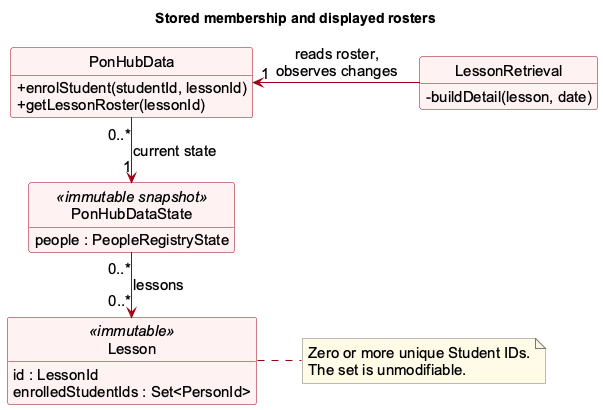

The diagram above was rendered by PlantUML. Its source (embedded in the PNG):
@startuml
' Draft by Vincent Lin with OpenAI Codex assistance.
' Self-contained source; render with PlantUML 1.2025.3.
skinparam defaultFontName Arial
skinparam defaultFontSize 15
skinparam shadowing false
skinparam style strictuml
skinparam classAttributeIconSize 0
skinparam classBackgroundColor #FFF2F3
skinparam classBorderColor #9D0012
skinparam classArrowColor #9D0012
skinparam noteBackgroundColor #FFFBE6
skinparam noteBorderColor #777777
skinparam nodesep 45
skinparam ranksep 45
hide circle
hide empty members

title Stored membership and displayed rosters
class PonHubData {
  + enrolStudent(studentId, lessonId)
  + getLessonRoster(lessonId)
}
class PonHubDataState <<immutable snapshot>> {
  people : PeopleRegistryState
}
class Lesson <<immutable>> {
  id : LessonId
  enrolledStudentIds : Set<PersonId>
}
class LessonRetrieval {
  - buildDetail(lesson, date)
}

PonHubData "0..*" -down-> "1" PonHubDataState : current state
PonHubDataState "0..*" -down-> "0..*" Lesson : lessons
LessonRetrieval -left-> "1" PonHubData : reads roster,\nobserves changes

note as RosterRule
  Zero or more unique Student IDs.
  The set is unmodifiable.
end note
Lesson .right. RosterRule
@enduml